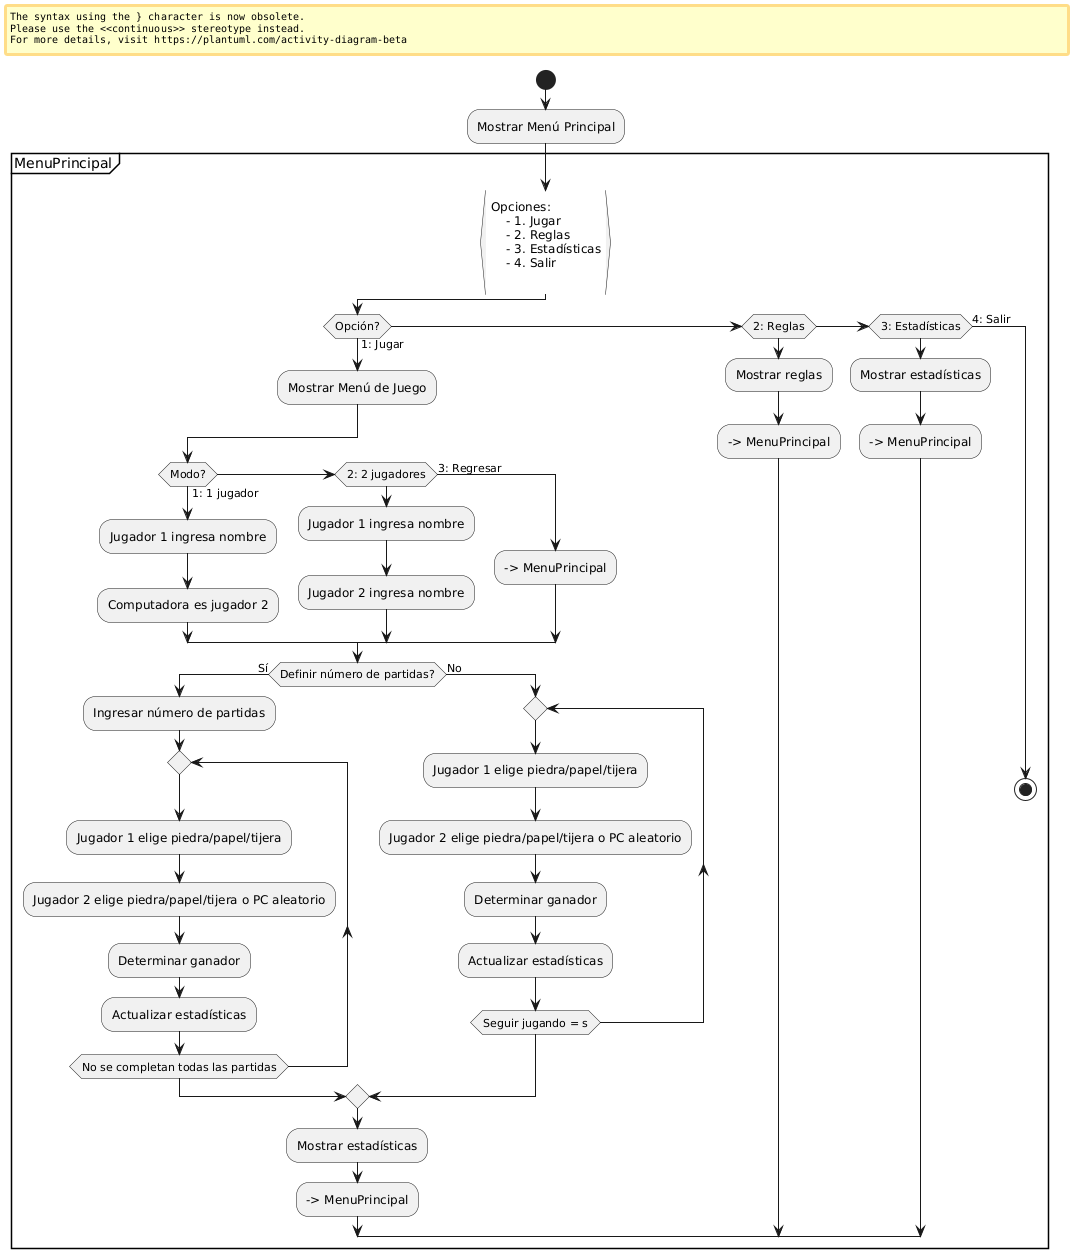

The diagram above was rendered by PlantUML. Its source (embedded in the PNG):
@startuml
start

:Mostrar Menú Principal;
partition MenuPrincipal {
    :Opciones:
    - 1. Jugar
    - 2. Reglas
    - 3. Estadísticas
    - 4. Salir
}

if (Opción?) then (1: Jugar)
    :Mostrar Menú de Juego;
    if (Modo?) then (1: 1 jugador)
        :Jugador 1 ingresa nombre;
        :Computadora es jugador 2;
    elseif (2: 2 jugadores)
        :Jugador 1 ingresa nombre;
        :Jugador 2 ingresa nombre;
    else (3: Regresar)
        --> MenuPrincipal
    endif

    if (Definir número de partidas?) then (Sí)
        :Ingresar número de partidas;
        repeat
            :Jugador 1 elige piedra/papel/tijera;
            :Jugador 2 elige piedra/papel/tijera o PC aleatorio;
            :Determinar ganador;
            :Actualizar estadísticas;
        repeat while (No se completan todas las partidas)
    else (No)
        repeat
            :Jugador 1 elige piedra/papel/tijera;
            :Jugador 2 elige piedra/papel/tijera o PC aleatorio;
            :Determinar ganador;
            :Actualizar estadísticas;
        repeat while (Seguir jugando = s)
    endif

    :Mostrar estadísticas;
    --> MenuPrincipal

elseif (2: Reglas)
    :Mostrar reglas;
    --> MenuPrincipal

elseif (3: Estadísticas)
    :Mostrar estadísticas;
    --> MenuPrincipal

else (4: Salir)
    stop
endif
@enduml